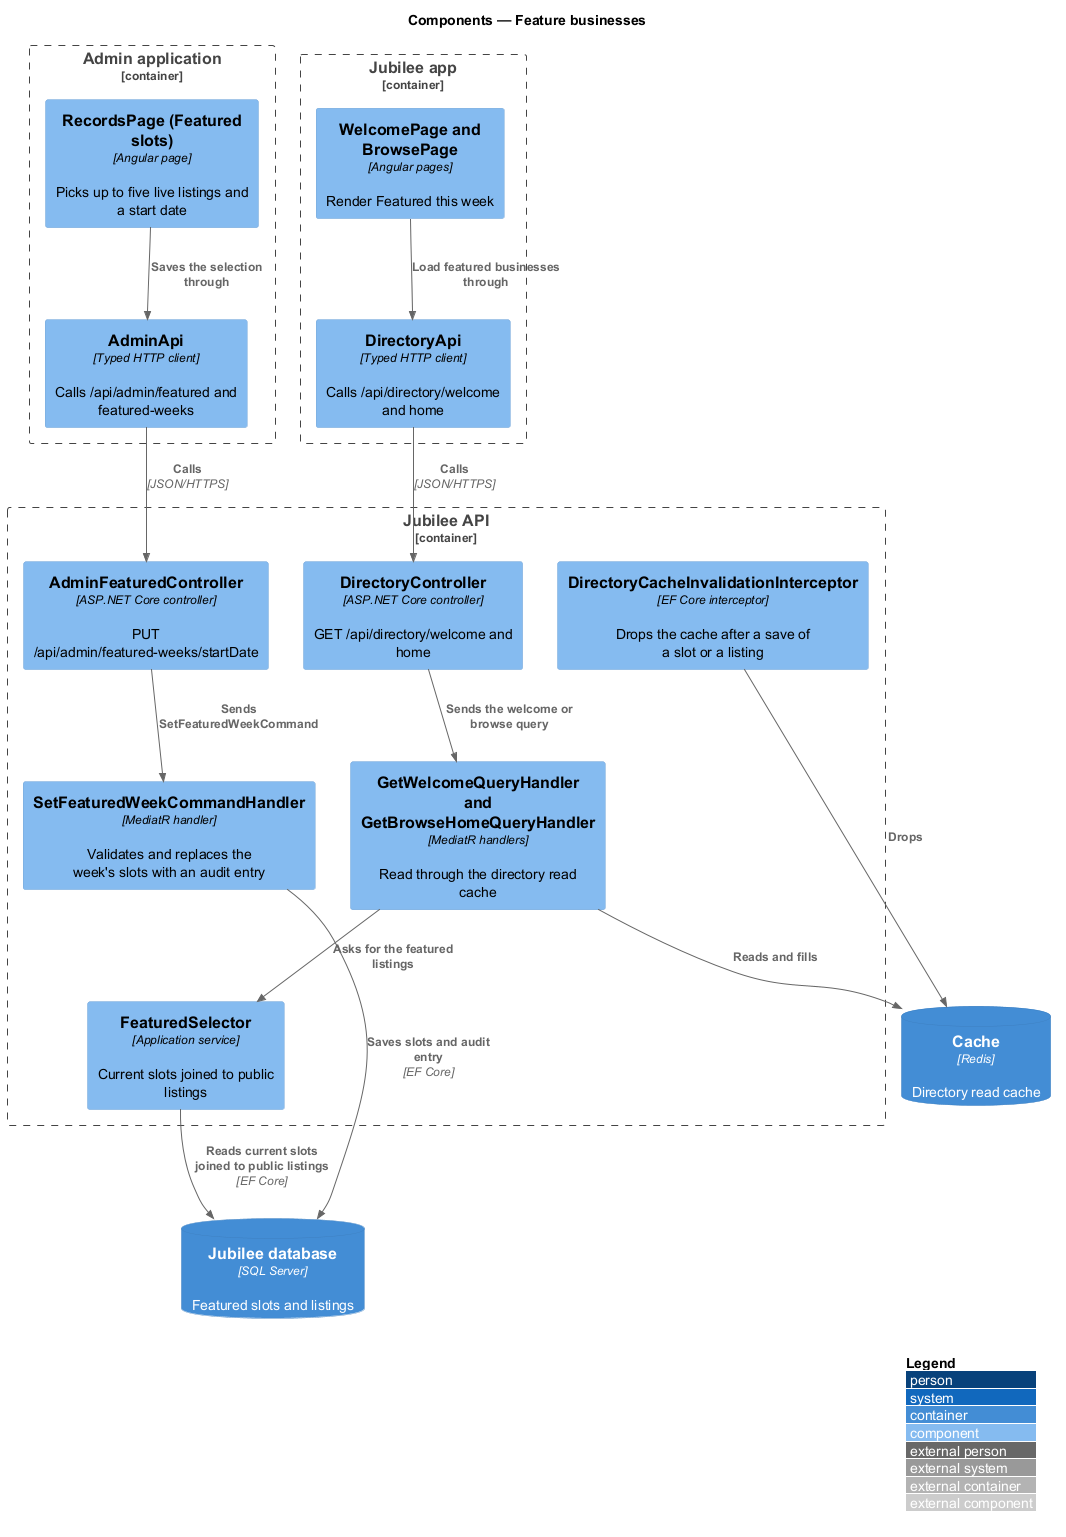

The diagram above was rendered by PlantUML. Its source (embedded in the PNG):
@startuml
!include <C4/C4_Component>
LAYOUT_WITH_LEGEND()
title Components — Feature businesses
Container_Boundary(admin, "Admin application") {
  Component(page, "RecordsPage (Featured slots)", "Angular page", "Picks up to five live listings and a start date")
  Component(aclient, "AdminApi", "Typed HTTP client", "Calls /api/admin/featured and featured-weeks")
}
Container_Boundary(web, "Jubilee app") {
  Component(pages, "WelcomePage and BrowsePage", "Angular pages", "Render Featured this week")
  Component(dclient, "DirectoryApi", "Typed HTTP client", "Calls /api/directory/welcome and home")
}
Container_Boundary(api, "Jubilee API") {
  Component(actrl, "AdminFeaturedController", "ASP.NET Core controller", "PUT /api/admin/featured-weeks/startDate")
  Component(dctrl, "DirectoryController", "ASP.NET Core controller", "GET /api/directory/welcome and home")
  Component(sh, "SetFeaturedWeekCommandHandler", "MediatR handler", "Validates and replaces the week's slots with an audit entry")
  Component(qh, "GetWelcomeQueryHandler and GetBrowseHomeQueryHandler", "MediatR handlers", "Read through the directory read cache")
  Component(sel, "FeaturedSelector", "Application service", "Current slots joined to public listings")
  Component(icpt, "DirectoryCacheInvalidationInterceptor", "EF Core interceptor", "Drops the cache after a save of a slot or a listing")
}
ContainerDb(db, "Jubilee database", "SQL Server", "Featured slots and listings")
ContainerDb(cache, "Cache", "Redis", "Directory read cache")

Rel(page, aclient, "Saves the selection through")
Rel(pages, dclient, "Load featured businesses through")
Rel(aclient, actrl, "Calls", "JSON/HTTPS")
Rel(dclient, dctrl, "Calls", "JSON/HTTPS")
Rel(actrl, sh, "Sends SetFeaturedWeekCommand")
Rel(sh, db, "Saves slots and audit entry", "EF Core")
Rel(icpt, cache, "Drops")
Rel(dctrl, qh, "Sends the welcome or browse query")
Rel(qh, cache, "Reads and fills")
Rel(qh, sel, "Asks for the featured listings")
Rel(sel, db, "Reads current slots joined to public listings", "EF Core")
@enduml